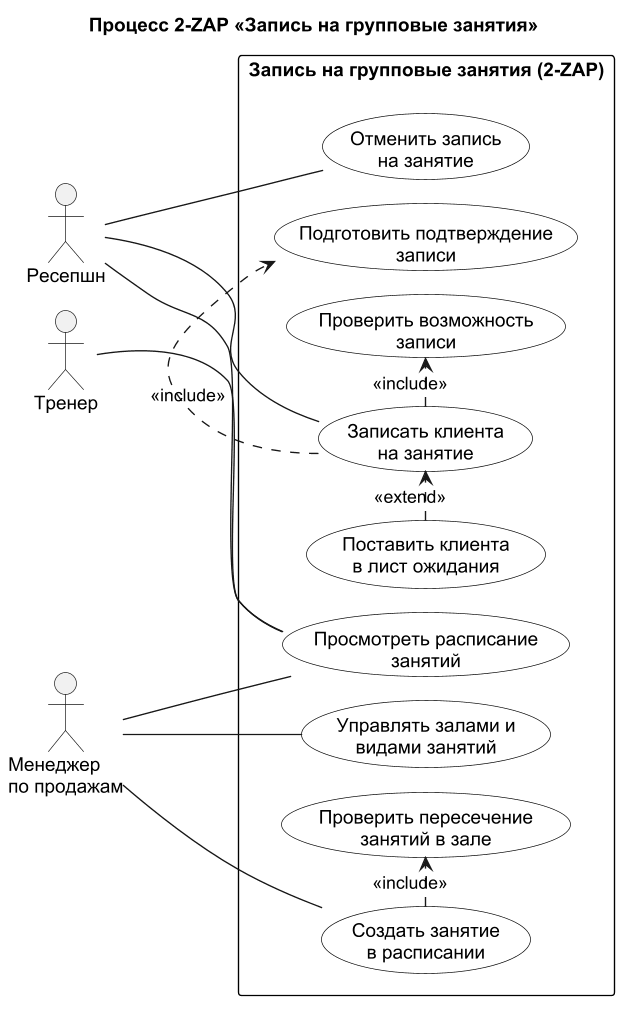

The diagram above was rendered by PlantUML. Its source (embedded in the PNG):
@startuml
!pragma layout smetana
left to right direction
skinparam shadowing false
skinparam dpi 130
skinparam defaultFontName Arial
skinparam usecase {
  BackgroundColor White
  BorderColor Black
}
skinparam rectangle {
  BackgroundColor White
  BorderColor Black
}
title Процесс 2-ZAP «Запись на групповые занятия»

actor "Ресепшн" as Rec
actor "Менеджер\nпо продажам" as Mgr
actor "Тренер" as Tr

rectangle "Запись на групповые занятия (2-ZAP)" {
  usecase "Просмотреть расписание\nзанятий" as U21
  usecase "Записать клиента\nна занятие" as U22
  usecase "Проверить возможность\nзаписи" as U23
  usecase "Подготовить подтверждение\nзаписи" as U83
  usecase "Поставить клиента\nв лист ожидания" as U28
  usecase "Отменить запись\nна занятие" as U24
  usecase "Создать занятие\nв расписании" as U25
  usecase "Проверить пересечение\nзанятий в зале" as U26
  usecase "Управлять залами и\nвидами занятий" as U27
}

Rec -- U21
Mgr -- U21
Tr -- U21
Rec -- U22
Rec -- U24
Mgr -- U25
Mgr -- U27
U22 .> U23 : <<include>>
U22 .> U83 : <<include>>
U28 .> U22 : <<extend>>
U25 .> U26 : <<include>>
@enduml